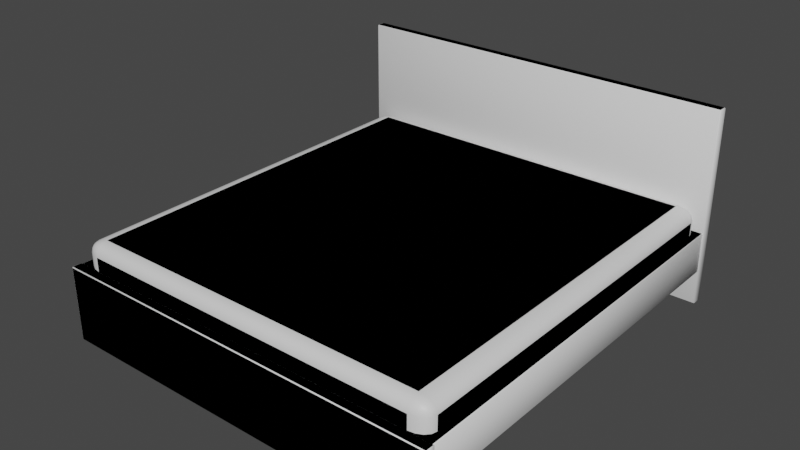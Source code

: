 # Source: bed-king.blend  (saved by Blender 2.80.41; exported with 4.5.12 LTS)
import bpy
from mathutils import Matrix  # noqa: F401  (used for matrix-valued properties, if any)

bpy.ops.wm.read_factory_settings(use_empty=True)
scene = bpy.context.scene
scene.name = 'Scene'

# ---- collections
col_collection = bpy.data.collections.new('Collection'); scene.collection.children.link(col_collection)
col_collection_2 = bpy.data.collections.new('Collection 2'); scene.collection.children.link(col_collection_2)

# ---- materials (node trees are filled in below, after node groups)
mat_material = bpy.data.materials.new('Material')
mat_material.alpha_threshold = 0.0
mat_material.use_transparent_shadow = False
mat_material.roughness = 0.5
mat_material.line_color = (0.0, 0.0, 0.0, 1.0)
mat_material_001 = bpy.data.materials.new('Material.001')
mat_material_001.alpha_threshold = 0.0
mat_material_001.use_transparent_shadow = False
mat_material_001.roughness = 0.5
mat_material_001.line_color = (0.0, 0.0, 0.0, 1.0)

# ---- material node trees
mat_material.use_nodes = True; mat_material.node_tree.nodes.clear()
_N = mat_material.node_tree.nodes; _L = mat_material.node_tree.links
n0 = _N.new('ShaderNodeOutputMaterial'); n0.name = 'Material Output'; n0.location = (300, 300)
n1 = _N.new('ShaderNodeBsdfPrincipled'); n1.name = 'Principled BSDF'; n1.location = (10, 300)
n1.distribution = 'GGX'
n1.subsurface_method = 'BURLEY'
n1.inputs[3].default_value = 1.45
_L.new(n1.outputs[0], n0.inputs[0])
n0.is_active_output = True
mat_material_001.use_nodes = True; mat_material_001.node_tree.nodes.clear()
_N = mat_material_001.node_tree.nodes; _L = mat_material_001.node_tree.links
n0 = _N.new('ShaderNodeOutputMaterial'); n0.name = 'Material Output'; n0.location = (300, 300)
n1 = _N.new('ShaderNodeBsdfPrincipled'); n1.name = 'Principled BSDF'; n1.location = (10, 300)
n1.distribution = 'GGX'
n1.subsurface_method = 'BURLEY'
n1.inputs[3].default_value = 1.45
_L.new(n1.outputs[0], n0.inputs[0])
n0.is_active_output = True

# ---- world
world_world = bpy.data.worlds.new('World'); scene.world = world_world
world_world.color = (0.05088, 0.05088, 0.05088)
world_world.use_sun_shadow = False
world_world.sun_shadow_jitter_overblur = 0.0

# ---- meshes
me_cube = bpy.data.meshes.new('Cube')
me_cube.from_pydata([(0.6725, 0.9525, 0.5109), (0.6725, 0.9525, 0.2109), (0.6725, -0.9525, 0.5109), (0.6725, -0.9525, 0.2109), (-0.6725, 0.9525, 0.5109), (-0.6725, 0.9525, 0.2109), (-0.6725, -0.9525, 0.5109), (-0.6725, -0.9525, 0.2109)], [], [(0, 4, 6, 2), (3, 2, 6, 7), (7, 6, 4, 5), (5, 1, 3, 7), (1, 0, 2, 3), (5, 4, 0, 1)])
me_cube.polygons.foreach_set('use_smooth', [True] * 6)
_uv = me_cube.uv_layers.new(name='UVMap')
_uv.uv.foreach_set('vector', [0.375, 0.0, 0.625, 0.0, 0.625, 0.25, 0.375, 0.25, 0.375, 0.25, 0.625, 0.25, 0.625, 0.5, 0.375, 0.5, 0.375, 0.5, 0.625, 0.5, 0.625, 0.75, 0.375, 0.75, 0.375, 0.75, 0.625, 0.75, 0.625, 1.0, 0.375, 1.0, 0.125, 0.5, 0.375, 0.5, 0.375, 0.75, 0.125, 0.75, 0.625, 0.5, 0.875, 0.5, 0.875, 0.75, 0.625, 0.75])
me_cube.materials.append(mat_material)
me_cube.use_remesh_preserve_volume = False
me_cube.use_remesh_preserve_attributes = False
me_cube.use_mirror_vertex_groups = False
me_cube.update()
me_cube_001 = bpy.data.meshes.new('Cube.001')
me_cube_001.from_pydata([(-1.006, 1.018, -0.0003349), (-1.006, 1.018, 0.9997), (-1.006, 1.068, -0.0003349), (-1.006, 1.068, 0.9997), (1.006, 1.018, -0.0003349), (1.006, 1.018, 0.9997), (1.006, 1.068, -0.0003349), (1.006, 1.068, 0.9997)], [], [(0, 1, 3, 2), (2, 3, 7, 6), (6, 7, 5, 4), (4, 5, 1, 0), (2, 6, 4, 0), (7, 3, 1, 5)])
me_cube_001.polygons.foreach_set('use_smooth', [True] * 6)
_uv = me_cube_001.uv_layers.new(name='UVMap')
_uv.uv.foreach_set('vector', [0.375, 0.0, 0.625, 0.0, 0.625, 0.25, 0.375, 0.25, 0.375, 0.25, 0.625, 0.25, 0.625, 0.5, 0.375, 0.5, 0.375, 0.5, 0.625, 0.5, 0.625, 0.75, 0.375, 0.75, 0.375, 0.75, 0.625, 0.75, 0.625, 1.0, 0.375, 1.0, 0.125, 0.5, 0.375, 0.5, 0.375, 0.75, 0.125, 0.75, 0.625, 0.5, 0.875, 0.5, 0.875, 0.75, 0.625, 0.75])
me_cube_001.use_remesh_preserve_volume = False
me_cube_001.use_remesh_preserve_attributes = False
me_cube_001.use_mirror_vertex_groups = False
me_cube_001.update()
me_cube_002 = bpy.data.meshes.new('Cube.002')
me_cube_002.from_pydata([(-1.0, -1.038, 0.1724), (-1.0, -1.038, 0.3797), (-1.0, 1.045, 0.1724), (-1.0, 1.045, 0.3797), (1.0, -1.038, 0.1724), (1.0, -1.038, 0.3797), (1.0, 1.045, 0.1724), (1.0, 1.045, 0.3797)], [], [(0, 1, 3, 2), (2, 3, 7, 6), (6, 7, 5, 4), (4, 5, 1, 0), (2, 6, 4, 0), (7, 3, 1, 5)])
me_cube_002.polygons.foreach_set('use_smooth', [True] * 6)
_uv = me_cube_002.uv_layers.new(name='UVMap')
_uv.uv.foreach_set('vector', [0.375, 0.0, 0.625, 0.0, 0.625, 0.25, 0.375, 0.25, 0.375, 0.25, 0.625, 0.25, 0.625, 0.5, 0.375, 0.5, 0.375, 0.5, 0.625, 0.5, 0.625, 0.75, 0.375, 0.75, 0.375, 0.75, 0.625, 0.75, 0.625, 1.0, 0.375, 1.0, 0.125, 0.5, 0.375, 0.5, 0.375, 0.75, 0.125, 0.75, 0.625, 0.5, 0.875, 0.5, 0.875, 0.75, 0.625, 0.75])
me_cube_002.use_remesh_preserve_volume = False
me_cube_002.use_remesh_preserve_attributes = False
me_cube_002.use_mirror_vertex_groups = False
me_cube_002.update()
me_cube_003 = bpy.data.meshes.new('Cube.003')
me_cube_003.from_pydata([(-1.006, -1.068, -0.0003349), (-1.006, -1.068, 0.3813), (-1.006, -1.018, -0.0003349), (-1.006, -1.018, 0.3813), (1.006, -1.068, -0.0003349), (1.006, -1.068, 0.3813), (1.006, -1.018, -0.0003349), (1.006, -1.018, 0.3813)], [], [(0, 1, 3, 2), (2, 3, 7, 6), (6, 7, 5, 4), (4, 5, 1, 0), (2, 6, 4, 0), (7, 3, 1, 5)])
me_cube_003.polygons.foreach_set('use_smooth', [True] * 6)
_uv = me_cube_003.uv_layers.new(name='UVMap')
_uv.uv.foreach_set('vector', [0.375, 0.0, 0.625, 0.0, 0.625, 0.25, 0.375, 0.25, 0.375, 0.25, 0.625, 0.25, 0.625, 0.5, 0.375, 0.5, 0.375, 0.5, 0.625, 0.5, 0.625, 0.75, 0.375, 0.75, 0.375, 0.75, 0.625, 0.75, 0.625, 1.0, 0.375, 1.0, 0.125, 0.5, 0.375, 0.5, 0.375, 0.75, 0.125, 0.75, 0.625, 0.5, 0.875, 0.5, 0.875, 0.75, 0.625, 0.75])
me_cube_003.use_remesh_preserve_volume = False
me_cube_003.use_remesh_preserve_attributes = False
me_cube_003.use_mirror_vertex_groups = False
me_cube_003.update()
me_cube_007 = bpy.data.meshes.new('Cube.007')
me_cube_007.from_pydata([(0.6125, 0.9525, 0.4509), (0.6125, 0.8925, 0.5109), (0.6725, 0.8925, 0.4509), (0.6125, 0.9479, 0.4738), (0.6125, 0.9349, 0.4933), (0.6355, 0.9479, 0.4509), (0.636, 0.9424, 0.4744), (0.6348, 0.9319, 0.4902), (0.6471, 0.9271, 0.4855), (0.6355, 0.8925, 0.5063), (0.6549, 0.8925, 0.4933), (0.6125, 0.9155, 0.5063), (0.636, 0.916, 0.5008), (0.6519, 0.9148, 0.4902), (0.6679, 0.9155, 0.4509), (0.6549, 0.9349, 0.4509), (0.6679, 0.8925, 0.4738), (0.6624, 0.916, 0.4744), (0.6519, 0.9319, 0.4732), (0.6125, 0.8925, 0.2109), (0.6125, 0.9525, 0.2709), (0.6725, 0.8925, 0.2709), (0.6125, 0.9155, 0.2154), (0.6125, 0.9349, 0.2284), (0.6355, 0.8925, 0.2154), (0.636, 0.916, 0.2209), (0.6348, 0.9319, 0.2315), (0.6471, 0.9271, 0.2362), (0.6355, 0.9479, 0.2709), (0.6549, 0.9349, 0.2709), (0.6125, 0.9479, 0.2479), (0.636, 0.9424, 0.2473), (0.6519, 0.9319, 0.2485), (0.6679, 0.8925, 0.2479), (0.6549, 0.8925, 0.2284), (0.6679, 0.9155, 0.2709), (0.6624, 0.916, 0.2473), (0.6519, 0.9148, 0.2315), (0.6725, -0.8925, 0.4509), (0.6125, -0.8925, 0.5109), (0.6125, -0.9525, 0.4509), (0.6679, -0.8925, 0.4738), (0.6549, -0.8925, 0.4933), (0.6679, -0.9155, 0.4509), (0.6624, -0.916, 0.4744), (0.6519, -0.9148, 0.4902), (0.6471, -0.9271, 0.4855), (0.6125, -0.9155, 0.5063), (0.6125, -0.9349, 0.4933), (0.6355, -0.8925, 0.5063), (0.636, -0.916, 0.5008), (0.6348, -0.9319, 0.4902), (0.6355, -0.9479, 0.4509), (0.6549, -0.9349, 0.4509), (0.6125, -0.9479, 0.4738), (0.636, -0.9424, 0.4744), (0.6519, -0.9319, 0.4732), (0.6725, -0.8925, 0.2709), (0.6125, -0.9525, 0.2709), (0.6125, -0.8925, 0.2109), (0.6679, -0.9155, 0.2709), (0.6549, -0.9349, 0.2709), (0.6679, -0.8925, 0.2479), (0.6624, -0.916, 0.2473), (0.6519, -0.9319, 0.2485), (0.6471, -0.9271, 0.2362), (0.6125, -0.9479, 0.2479), (0.6125, -0.9349, 0.2284), (0.6355, -0.9479, 0.2709), (0.636, -0.9424, 0.2473), (0.6348, -0.9319, 0.2315), (0.6355, -0.8925, 0.2154), (0.6549, -0.8925, 0.2284), (0.6125, -0.9155, 0.2154), (0.636, -0.916, 0.2209), (0.6519, -0.9148, 0.2315), (-0.6125, 0.9525, 0.4509), (-0.6725, 0.8925, 0.4509), (-0.6125, 0.8925, 0.5109), (-0.6355, 0.9479, 0.4509), (-0.6549, 0.9349, 0.4509), (-0.6125, 0.9479, 0.4738), (-0.636, 0.9424, 0.4744), (-0.6519, 0.9319, 0.4732), (-0.6471, 0.9271, 0.4855), (-0.6679, 0.8925, 0.4738), (-0.6549, 0.8925, 0.4933), (-0.6679, 0.9155, 0.4509), (-0.6624, 0.916, 0.4744), (-0.6519, 0.9148, 0.4902), (-0.6125, 0.9155, 0.5063), (-0.6125, 0.9349, 0.4933), (-0.6355, 0.8925, 0.5063), (-0.636, 0.916, 0.5008), (-0.6348, 0.9319, 0.4902), (-0.6725, 0.8925, 0.2709), (-0.6125, 0.9525, 0.2709), (-0.6125, 0.8925, 0.2109), (-0.6679, 0.9155, 0.2709), (-0.6549, 0.9349, 0.2709), (-0.6679, 0.8925, 0.2479), (-0.6624, 0.916, 0.2473), (-0.6519, 0.9319, 0.2485), (-0.6471, 0.9271, 0.2362), (-0.6125, 0.9479, 0.2479), (-0.6125, 0.9349, 0.2284), (-0.6355, 0.9479, 0.2709), (-0.636, 0.9424, 0.2473), (-0.6348, 0.9319, 0.2315), (-0.6355, 0.8925, 0.2154), (-0.6549, 0.8925, 0.2284), (-0.6125, 0.9155, 0.2154), (-0.636, 0.916, 0.2209), (-0.6519, 0.9148, 0.2315), (-0.6725, -0.8925, 0.4509), (-0.6125, -0.9525, 0.4509), (-0.6125, -0.8925, 0.5109), (-0.6679, -0.9155, 0.4509), (-0.6549, -0.9349, 0.4509), (-0.6679, -0.8925, 0.4738), (-0.6624, -0.916, 0.4744), (-0.6519, -0.9319, 0.4732), (-0.6471, -0.9271, 0.4855), (-0.6125, -0.9479, 0.4738), (-0.6125, -0.9349, 0.4933), (-0.6355, -0.9479, 0.4509), (-0.636, -0.9424, 0.4744), (-0.6348, -0.9319, 0.4902), (-0.6355, -0.8925, 0.5063), (-0.6549, -0.8925, 0.4933), (-0.6125, -0.9155, 0.5063), (-0.636, -0.916, 0.5008), (-0.6519, -0.9148, 0.4902), (-0.6125, -0.8925, 0.2109), (-0.6125, -0.9525, 0.2709), (-0.6725, -0.8925, 0.2709), (-0.6125, -0.9155, 0.2154), (-0.6125, -0.9349, 0.2284), (-0.6355, -0.8925, 0.2154), (-0.636, -0.916, 0.2209), (-0.6348, -0.9319, 0.2315), (-0.6471, -0.9271, 0.2362), (-0.6355, -0.9479, 0.2709), (-0.6549, -0.9349, 0.2709), (-0.6125, -0.9479, 0.2479), (-0.636, -0.9424, 0.2473), (-0.6519, -0.9319, 0.2485), (-0.6679, -0.8925, 0.2479), (-0.6549, -0.8925, 0.2284), (-0.6679, -0.9155, 0.2709), (-0.6624, -0.916, 0.2473), (-0.6519, -0.9148, 0.2315), (-0.6985, 0.9569, -0.0003349), (-0.6985, 0.9532, 0.003665), (-0.7013, 0.9569, 0.003665), (-0.6985, 0.9532, 0.9957), (-0.6985, 0.9569, 0.9997), (-0.7013, 0.9569, 0.9957), (-0.6985, 0.9962, -0.0003349), (-0.7013, 0.9962, 0.003665), (-0.6985, 1.0, 0.003665), (-0.6985, 0.9962, 0.9997), (-0.6985, 1.0, 0.9957), (-0.7013, 0.9962, 0.9957), (0.6983, 0.9569, -0.0003349), (0.7011, 0.9569, 0.003665), (0.6983, 0.9532, 0.003665), (0.6983, 0.9569, 0.9997), (0.6983, 0.9532, 0.9957), (0.7011, 0.9569, 0.9957), (0.6983, 0.9962, -0.0003349), (0.6983, 1.0, 0.003665), (0.7011, 0.9962, 0.003665), (0.6983, 0.9962, 0.9997), (0.7011, 0.9962, 0.9957), (0.6983, 1.0, 0.9957), (-0.6942, -0.9677, 0.1724), (-0.6942, -0.9714, 0.1764), (-0.697, -0.9677, 0.1764), (-0.6942, -0.9714, 0.3757), (-0.6942, -0.9677, 0.3797), (-0.697, -0.9677, 0.3757), (-0.6942, 0.9749, 0.1724), (-0.697, 0.9749, 0.1764), (-0.6942, 0.9786, 0.1764), (-0.6942, 0.9749, 0.3797), (-0.6942, 0.9786, 0.3757), (-0.697, 0.9749, 0.3757), (0.6941, -0.9677, 0.1724), (0.6969, -0.9677, 0.1764), (0.6941, -0.9714, 0.1764), (0.6941, -0.9677, 0.3797), (0.6941, -0.9714, 0.3757), (0.6969, -0.9677, 0.3757), (0.6941, 0.9749, 0.1724), (0.6941, 0.9786, 0.1764), (0.6969, 0.9749, 0.1764), (0.6941, 0.9749, 0.3797), (0.6969, 0.9749, 0.3757), (0.6941, 0.9786, 0.3757), (-0.6985, -0.9963, -0.0003349), (-0.6985, -1.0, 0.003665), (-0.7013, -0.9963, 0.003665), (-0.6985, -1.0, 0.3773), (-0.6985, -0.9963, 0.3813), (-0.7013, -0.9963, 0.3773), (-0.6985, -0.9569, -0.0003349), (-0.7013, -0.9569, 0.003665), (-0.6985, -0.9532, 0.003665), (-0.6985, -0.9569, 0.3813), (-0.6985, -0.9532, 0.3773), (-0.7013, -0.9569, 0.3773), (0.6983, -0.9963, -0.0003349), (0.7011, -0.9963, 0.003665), (0.6983, -1.0, 0.003665), (0.6983, -0.9963, 0.3813), (0.6983, -1.0, 0.3773), (0.7011, -0.9963, 0.3773), (0.6983, -0.9569, -0.0003349), (0.6983, -0.9532, 0.003665), (0.7011, -0.9569, 0.003665), (0.6983, -0.9569, 0.3813), (0.7011, -0.9569, 0.3773), (0.6983, -0.9532, 0.3773)], [], [(97, 19, 59, 133), (135, 114, 77, 95), (58, 40, 115, 134), (1, 78, 116, 39), (21, 2, 38, 57), (0, 3, 6, 5), (3, 4, 7, 6), (5, 6, 18, 15), (6, 7, 8, 18), (1, 9, 12, 11), (9, 10, 13, 12), (11, 12, 7, 4), (12, 13, 8, 7), (2, 14, 17, 16), (14, 15, 18, 17), (16, 17, 13, 10), (17, 18, 8, 13), (19, 22, 25, 24), (22, 23, 26, 25), (24, 25, 37, 34), (25, 26, 27, 37), (20, 28, 31, 30), (28, 29, 32, 31), (30, 31, 26, 23), (31, 32, 27, 26), (21, 33, 36, 35), (33, 34, 37, 36), (35, 36, 32, 29), (36, 37, 27, 32), (38, 41, 44, 43), (41, 42, 45, 44), (43, 44, 56, 53), (44, 45, 46, 56), (39, 47, 50, 49), (47, 48, 51, 50), (49, 50, 45, 42), (50, 51, 46, 45), (40, 52, 55, 54), (52, 53, 56, 55), (54, 55, 51, 48), (55, 56, 46, 51), (57, 60, 63, 62), (60, 61, 64, 63), (62, 63, 75, 72), (63, 64, 65, 75), (58, 66, 69, 68), (66, 67, 70, 69), (68, 69, 64, 61), (69, 70, 65, 64), (59, 71, 74, 73), (71, 72, 75, 74), (73, 74, 70, 67), (74, 75, 65, 70), (76, 79, 82, 81), (79, 80, 83, 82), (81, 82, 94, 91), (82, 83, 84, 94), (77, 85, 88, 87), (85, 86, 89, 88), (87, 88, 83, 80), (88, 89, 84, 83), (78, 90, 93, 92), (90, 91, 94, 93), (92, 93, 89, 86), (93, 94, 84, 89), (95, 98, 101, 100), (98, 99, 102, 101), (100, 101, 113, 110), (101, 102, 103, 113), (96, 104, 107, 106), (104, 105, 108, 107), (106, 107, 102, 99), (107, 108, 103, 102), (97, 109, 112, 111), (109, 110, 113, 112), (111, 112, 108, 105), (112, 113, 103, 108), (114, 117, 120, 119), (117, 118, 121, 120), (119, 120, 132, 129), (120, 121, 122, 132), (115, 123, 126, 125), (123, 124, 127, 126), (125, 126, 121, 118), (126, 127, 122, 121), (116, 128, 131, 130), (128, 129, 132, 131), (130, 131, 127, 124), (131, 132, 122, 127), (133, 136, 139, 138), (136, 137, 140, 139), (138, 139, 151, 148), (139, 140, 141, 151), (134, 142, 145, 144), (142, 143, 146, 145), (144, 145, 140, 137), (145, 146, 141, 140), (135, 147, 150, 149), (147, 148, 151, 150), (149, 150, 146, 143), (150, 151, 141, 146), (97, 133, 138, 109), (109, 138, 148, 110), (110, 148, 147, 100), (100, 147, 135, 95), (19, 97, 111, 22), (22, 111, 105, 23), (23, 105, 104, 30), (30, 104, 96, 20), (2, 21, 35, 14), (14, 35, 29, 15), (15, 29, 28, 5), (5, 28, 20, 0), (134, 115, 125, 142), (142, 125, 118, 143), (143, 118, 117, 149), (149, 117, 114, 135), (40, 58, 68, 52), (52, 68, 61, 53), (53, 61, 60, 43), (43, 60, 57, 38), (76, 96, 106, 79), (79, 106, 99, 80), (80, 99, 98, 87), (87, 98, 95, 77), (39, 116, 130, 47), (47, 130, 124, 48), (48, 124, 123, 54), (54, 123, 115, 40), (1, 39, 49, 9), (9, 49, 42, 10), (10, 42, 41, 16), (16, 41, 38, 2), (133, 59, 73, 136), (136, 73, 67, 137), (137, 67, 66, 144), (144, 66, 58, 134), (116, 78, 92, 128), (128, 92, 86, 129), (129, 86, 85, 119), (119, 85, 77, 114), (78, 1, 11, 90), (90, 11, 4, 91), (91, 4, 3, 81), (81, 3, 0, 76), (59, 19, 24, 71), (71, 24, 34, 72), (72, 34, 33, 62), (62, 33, 21, 57), (96, 76, 0, 20), (166, 168, 155, 153), (172, 174, 169, 165), (173, 161, 156, 167), (154, 157, 163, 159), (160, 162, 175, 171), (152, 153, 154), (155, 156, 157), (158, 159, 160), (161, 162, 163), (164, 165, 166), (167, 168, 169), (170, 171, 172), (173, 174, 175), (158, 152, 154, 159), (153, 155, 157, 154), (156, 161, 163, 157), (162, 160, 159, 163), (170, 158, 160, 171), (161, 173, 175, 162), (174, 172, 171, 175), (164, 170, 172, 165), (173, 167, 169, 174), (168, 166, 165, 169), (152, 164, 166, 153), (167, 156, 155, 168), (158, 170, 164, 152), (190, 192, 179, 177), (196, 198, 193, 189), (197, 185, 180, 191), (178, 181, 187, 183), (184, 186, 199, 195), (176, 177, 178), (179, 180, 181), (182, 183, 184), (185, 186, 187), (188, 189, 190), (191, 192, 193), (194, 195, 196), (197, 198, 199), (182, 176, 178, 183), (177, 179, 181, 178), (180, 185, 187, 181), (186, 184, 183, 187), (194, 182, 184, 195), (185, 197, 199, 186), (198, 196, 195, 199), (188, 194, 196, 189), (197, 191, 193, 198), (192, 190, 189, 193), (176, 188, 190, 177), (191, 180, 179, 192), (182, 194, 188, 176), (214, 216, 203, 201), (220, 222, 217, 213), (221, 209, 204, 215), (202, 205, 211, 207), (208, 210, 223, 219), (200, 201, 202), (203, 204, 205), (206, 207, 208), (209, 210, 211), (212, 213, 214), (215, 216, 217), (218, 219, 220), (221, 222, 223), (206, 200, 202, 207), (201, 203, 205, 202), (204, 209, 211, 205), (210, 208, 207, 211), (218, 206, 208, 219), (209, 221, 223, 210), (222, 220, 219, 223), (212, 218, 220, 213), (221, 215, 217, 222), (216, 214, 213, 217), (200, 212, 214, 201), (215, 204, 203, 216), (206, 218, 212, 200)])
me_cube_007.polygons.foreach_set('use_smooth', [True] * 228)
_uv = me_cube_007.uv_layers.new(name='UVMap')
_uv.uv.foreach_set('vector', [0.3862, 0.7579, 0.6138, 0.7579, 0.6138, 0.9921, 0.3862, 0.9921, 0.425, 0.5079, 0.575, 0.5079, 0.575, 0.7421, 0.425, 0.7421, 0.425, 0.2612, 0.575, 0.2612, 0.575, 0.4888, 0.425, 0.4888, 0.3862, 0.007874, 0.6138, 0.007874, 0.6138, 0.2421, 0.3862, 0.2421, 0.175, 0.5079, 0.325, 0.5079, 0.325, 0.7421, 0.175, 0.7421, 0.825, 0.7388, 0.8441, 0.7388, 0.8446, 0.7432, 0.825, 0.7431, 0.8441, 0.7388, 0.875, 0.7388, 0.875, 0.743, 0.8446, 0.7432, 0.825, 0.7431, 0.8446, 0.7432, 0.8436, 0.75, 0.825, 0.75, 0.8446, 0.7432, 0.875, 0.743, 0.875, 0.7453, 0.8436, 0.75, 0.3862, 0.007874, 0.3819, 0.007874, 0.3818, 0.004785, 0.3862, 0.004861, 0.3819, 0.007874, 0.375, 0.007874, 0.375, 0.004942, 0.3818, 0.004785, 0.3862, 0.004861, 0.3818, 0.004785, 0.382, 0.0, 0.3862, 0.0, 0.3818, 0.004785, 0.375, 0.004942, 0.375, 0.003328, 0.382, 0.0, 0.325, 0.5079, 0.325, 0.5049, 0.3446, 0.5048, 0.3441, 0.5079, 0.325, 0.5049, 0.325, 0.5, 0.3436, 0.5, 0.3446, 0.5048, 0.3441, 0.5079, 0.3446, 0.5048, 0.375, 0.5049, 0.375, 0.5079, 0.3446, 0.5048, 0.3436, 0.5, 0.3539, 0.5, 0.375, 0.5049, 0.6138, 0.7579, 0.6138, 0.7549, 0.6182, 0.7548, 0.6181, 0.7579, 0.6138, 0.7549, 0.6138, 0.75, 0.618, 0.75, 0.6182, 0.7548, 0.6181, 0.7579, 0.6182, 0.7548, 0.625, 0.7549, 0.625, 0.7579, 0.6182, 0.7548, 0.618, 0.75, 0.6203, 0.75, 0.625, 0.7549, 0.675, 0.7388, 0.675, 0.7431, 0.6554, 0.7432, 0.6559, 0.7388, 0.675, 0.7431, 0.675, 0.75, 0.6564, 0.75, 0.6554, 0.7432, 0.6559, 0.7388, 0.6554, 0.7432, 0.625, 0.743, 0.625, 0.7388, 0.6554, 0.7432, 0.6564, 0.75, 0.6461, 0.75, 0.625, 0.743, 0.175, 0.5079, 0.1559, 0.5079, 0.1554, 0.5048, 0.175, 0.5049, 0.1559, 0.5079, 0.125, 0.5079, 0.125, 0.5049, 0.1554, 0.5048, 0.175, 0.5049, 0.1554, 0.5048, 0.1564, 0.5, 0.175, 0.5, 0.1554, 0.5048, 0.125, 0.5049, 0.125, 0.5033, 0.1564, 0.5, 0.325, 0.7421, 0.3441, 0.7421, 0.3446, 0.7452, 0.325, 0.7451, 0.3441, 0.7421, 0.375, 0.7421, 0.375, 0.7451, 0.3446, 0.7452, 0.325, 0.7451, 0.3446, 0.7452, 0.3436, 0.75, 0.325, 0.75, 0.3446, 0.7452, 0.375, 0.7451, 0.375, 0.7467, 0.3436, 0.75, 0.3862, 0.2421, 0.3862, 0.2451, 0.3818, 0.2452, 0.3819, 0.2421, 0.3862, 0.2451, 0.3862, 0.25, 0.382, 0.25, 0.3818, 0.2452, 0.3819, 0.2421, 0.3818, 0.2452, 0.375, 0.2451, 0.375, 0.2421, 0.3818, 0.2452, 0.382, 0.25, 0.3797, 0.25, 0.375, 0.2451, 0.575, 0.2612, 0.575, 0.2569, 0.5946, 0.2568, 0.5941, 0.2612, 0.575, 0.2569, 0.575, 0.25, 0.5936, 0.25, 0.5946, 0.2568, 0.5941, 0.2612, 0.5946, 0.2568, 0.625, 0.257, 0.625, 0.2612, 0.5946, 0.2568, 0.5936, 0.25, 0.6039, 0.25, 0.625, 0.257, 0.175, 0.7421, 0.175, 0.7451, 0.1554, 0.7452, 0.1559, 0.7421, 0.175, 0.7451, 0.175, 0.75, 0.1564, 0.75, 0.1554, 0.7452, 0.1559, 0.7421, 0.1554, 0.7452, 0.125, 0.7451, 0.125, 0.7421, 0.1554, 0.7452, 0.1564, 0.75, 0.1461, 0.75, 0.125, 0.7451, 0.425, 0.2612, 0.4059, 0.2612, 0.4054, 0.2568, 0.425, 0.2569, 0.4059, 0.2612, 0.375, 0.2612, 0.375, 0.257, 0.4054, 0.2568, 0.425, 0.2569, 0.4054, 0.2568, 0.4064, 0.25, 0.425, 0.25, 0.4054, 0.2568, 0.375, 0.257, 0.375, 0.2547, 0.4064, 0.25, 0.6138, 0.9921, 0.6181, 0.9921, 0.6182, 0.9952, 0.6138, 0.9951, 0.6181, 0.9921, 0.625, 0.9921, 0.625, 0.9951, 0.6182, 0.9952, 0.6138, 0.9951, 0.6182, 0.9952, 0.618, 1.0, 0.6138, 1.0, 0.6182, 0.9952, 0.625, 0.9951, 0.625, 0.9967, 0.618, 1.0, 0.825, 0.5112, 0.825, 0.5069, 0.8446, 0.5068, 0.8441, 0.5112, 0.825, 0.5069, 0.825, 0.5, 0.8436, 0.5, 0.8446, 0.5068, 0.8441, 0.5112, 0.8446, 0.5068, 0.875, 0.507, 0.875, 0.5112, 0.8446, 0.5068, 0.8436, 0.5, 0.8539, 0.5, 0.875, 0.507, 0.575, 0.7421, 0.5941, 0.7421, 0.5946, 0.7452, 0.575, 0.7451, 0.5941, 0.7421, 0.625, 0.7421, 0.625, 0.7451, 0.5946, 0.7452, 0.575, 0.7451, 0.5946, 0.7452, 0.5936, 0.75, 0.575, 0.75, 0.5946, 0.7452, 0.625, 0.7451, 0.625, 0.7467, 0.5936, 0.75, 0.6138, 0.007874, 0.6138, 0.004861, 0.6182, 0.004785, 0.6181, 0.007874, 0.6138, 0.004861, 0.6138, 0.0, 0.618, 0.0, 0.6182, 0.004785, 0.6181, 0.007874, 0.6182, 0.004785, 0.625, 0.004942, 0.625, 0.007874, 0.6182, 0.004785, 0.618, 0.0, 0.6203, 0.0, 0.625, 0.004942, 0.425, 0.7421, 0.425, 0.7451, 0.4054, 0.7452, 0.4059, 0.7421, 0.425, 0.7451, 0.425, 0.75, 0.4064, 0.75, 0.4054, 0.7452, 0.4059, 0.7421, 0.4054, 0.7452, 0.375, 0.7451, 0.375, 0.7421, 0.4054, 0.7452, 0.4064, 0.75, 0.3961, 0.75, 0.375, 0.7451, 0.675, 0.5112, 0.6559, 0.5112, 0.6554, 0.5068, 0.675, 0.5069, 0.6559, 0.5112, 0.625, 0.5112, 0.625, 0.507, 0.6554, 0.5068, 0.675, 0.5069, 0.6554, 0.5068, 0.6564, 0.5, 0.675, 0.5, 0.6554, 0.5068, 0.625, 0.507, 0.625, 0.5047, 0.6564, 0.5, 0.3862, 0.7579, 0.3819, 0.7579, 0.3818, 0.7548, 0.3862, 0.7549, 0.3819, 0.7579, 0.375, 0.7579, 0.375, 0.7549, 0.3818, 0.7548, 0.3862, 0.7549, 0.3818, 0.7548, 0.382, 0.75, 0.3862, 0.75, 0.3818, 0.7548, 0.375, 0.7549, 0.375, 0.7533, 0.382, 0.75, 0.575, 0.5079, 0.575, 0.5049, 0.5946, 0.5048, 0.5941, 0.5079, 0.575, 0.5049, 0.575, 0.5, 0.5936, 0.5, 0.5946, 0.5048, 0.5941, 0.5079, 0.5946, 0.5048, 0.625, 0.5049, 0.625, 0.5079, 0.5946, 0.5048, 0.5936, 0.5, 0.6039, 0.5, 0.625, 0.5049, 0.575, 0.4888, 0.5941, 0.4888, 0.5946, 0.4932, 0.575, 0.4931, 0.5941, 0.4888, 0.625, 0.4888, 0.625, 0.493, 0.5946, 0.4932, 0.575, 0.4931, 0.5946, 0.4932, 0.5936, 0.5, 0.575, 0.5, 0.5946, 0.4932, 0.625, 0.493, 0.625, 0.4953, 0.5936, 0.5, 0.6138, 0.2421, 0.6181, 0.2421, 0.6182, 0.2452, 0.6138, 0.2451, 0.6181, 0.2421, 0.625, 0.2421, 0.625, 0.2451, 0.6182, 0.2452, 0.6138, 0.2451, 0.6182, 0.2452, 0.618, 0.25, 0.6138, 0.25, 0.6182, 0.2452, 0.625, 0.2451, 0.625, 0.2467, 0.618, 0.25, 0.3862, 0.9921, 0.3862, 0.9951, 0.3818, 0.9952, 0.3819, 0.9921, 0.3862, 0.9951, 0.3862, 1.0, 0.382, 1.0, 0.3818, 0.9952, 0.3819, 0.9921, 0.3818, 0.9952, 0.375, 0.9951, 0.375, 0.9921, 0.3818, 0.9952, 0.382, 1.0, 0.3797, 1.0, 0.375, 0.9951, 0.425, 0.4888, 0.425, 0.4931, 0.4054, 0.4932, 0.4059, 0.4888, 0.425, 0.4931, 0.425, 0.5, 0.4064, 0.5, 0.4054, 0.4932, 0.4059, 0.4888, 0.4054, 0.4932, 0.375, 0.493, 0.375, 0.4888, 0.4054, 0.4932, 0.4064, 0.5, 0.3961, 0.5, 0.375, 0.493, 0.425, 0.5079, 0.4059, 0.5079, 0.4054, 0.5048, 0.425, 0.5049, 0.4059, 0.5079, 0.375, 0.5079, 0.375, 0.5049, 0.4054, 0.5048, 0.425, 0.5049, 0.4054, 0.5048, 0.4064, 0.5, 0.425, 0.5, 0.4054, 0.5048, 0.375, 0.5049, 0.375, 0.5033, 0.4064, 0.5, 0.3862, 0.7579, 0.3862, 0.9921, 0.3819, 0.9921, 0.3819, 0.7579, 0.3819, 0.7579, 0.3819, 0.9921, 0.375, 0.9921, 0.375, 0.7579, 0.375, 0.7421, 0.375, 0.5079, 0.4059, 0.5079, 0.4059, 0.7421, 0.4059, 0.7421, 0.4059, 0.5079, 0.425, 0.5079, 0.425, 0.7421, 0.6138, 0.7579, 0.3862, 0.7579, 0.3862, 0.7549, 0.6138, 0.7549, 0.6138, 0.7549, 0.3862, 0.7549, 0.3862, 0.75, 0.6138, 0.75, 0.625, 0.7388, 0.625, 0.5112, 0.6559, 0.5112, 0.6559, 0.7388, 0.6559, 0.7388, 0.6559, 0.5112, 0.675, 0.5112, 0.675, 0.7388, 0.325, 0.5079, 0.175, 0.5079, 0.175, 0.5049, 0.325, 0.5049, 0.325, 0.5049, 0.175, 0.5049, 0.175, 0.5, 0.325, 0.5, 0.825, 0.75, 0.675, 0.75, 0.675, 0.7431, 0.825, 0.7431, 0.825, 0.7431, 0.675, 0.7431, 0.675, 0.7388, 0.825, 0.7388, 0.425, 0.4888, 0.575, 0.4888, 0.575, 0.4931, 0.425, 0.4931, 0.425, 0.4931, 0.575, 0.4931, 0.575, 0.5, 0.425, 0.5, 0.425, 0.5, 0.575, 0.5, 0.575, 0.5049, 0.425, 0.5049, 0.425, 0.5049, 0.575, 0.5049, 0.575, 0.5079, 0.425, 0.5079, 0.575, 0.2612, 0.425, 0.2612, 0.425, 0.2569, 0.575, 0.2569, 0.575, 0.2569, 0.425, 0.2569, 0.425, 0.25, 0.575, 0.25, 0.325, 0.75, 0.175, 0.75, 0.175, 0.7451, 0.325, 0.7451, 0.325, 0.7451, 0.175, 0.7451, 0.175, 0.7421, 0.325, 0.7421, 0.825, 0.5112, 0.675, 0.5112, 0.675, 0.5069, 0.825, 0.5069, 0.825, 0.5069, 0.675, 0.5069, 0.675, 0.5, 0.825, 0.5, 0.575, 0.75, 0.425, 0.75, 0.425, 0.7451, 0.575, 0.7451, 0.575, 0.7451, 0.425, 0.7451, 0.425, 0.7421, 0.575, 0.7421, 0.3862, 0.2421, 0.6138, 0.2421, 0.6138, 0.2451, 0.3862, 0.2451, 0.3862, 0.2451, 0.6138, 0.2451, 0.6138, 0.25, 0.3862, 0.25, 0.625, 0.2612, 0.625, 0.4888, 0.5941, 0.4888, 0.5941, 0.2612, 0.5941, 0.2612, 0.5941, 0.4888, 0.575, 0.4888, 0.575, 0.2612, 0.3862, 0.007874, 0.3862, 0.2421, 0.3819, 0.2421, 0.3819, 0.007874, 0.3819, 0.007874, 0.3819, 0.2421, 0.375, 0.2421, 0.375, 0.007874, 0.375, 0.5079, 0.375, 0.7421, 0.3441, 0.7421, 0.3441, 0.5079, 0.3441, 0.5079, 0.3441, 0.7421, 0.325, 0.7421, 0.325, 0.5079, 0.3862, 0.9921, 0.6138, 0.9921, 0.6138, 0.9951, 0.3862, 0.9951, 0.3862, 0.9951, 0.6138, 0.9951, 0.6138, 1.0, 0.3862, 1.0, 0.375, 0.4888, 0.375, 0.2612, 0.4059, 0.2612, 0.4059, 0.4888, 0.4059, 0.4888, 0.4059, 0.2612, 0.425, 0.2612, 0.425, 0.4888, 0.6138, 0.2421, 0.6138, 0.007874, 0.6181, 0.007874, 0.6181, 0.2421, 0.6181, 0.2421, 0.6181, 0.007874, 0.625, 0.007874, 0.625, 0.2421, 0.625, 0.5079, 0.625, 0.7421, 0.5941, 0.7421, 0.5941, 0.5079, 0.5941, 0.5079, 0.5941, 0.7421, 0.575, 0.7421, 0.575, 0.5079, 0.6138, 0.007874, 0.3862, 0.007874, 0.3862, 0.004861, 0.6138, 0.004861, 0.6138, 0.004861, 0.3862, 0.004861, 0.3862, 0.0, 0.6138, 0.0, 0.875, 0.5112, 0.875, 0.7388, 0.8441, 0.7388, 0.8441, 0.5112, 0.8441, 0.5112, 0.8441, 0.7388, 0.825, 0.7388, 0.825, 0.5112, 0.6138, 0.9921, 0.6138, 0.7579, 0.6181, 0.7579, 0.6181, 0.9921, 0.6181, 0.9921, 0.6181, 0.7579, 0.625, 0.7579, 0.625, 0.9921, 0.125, 0.7421, 0.125, 0.5079, 0.1559, 0.5079, 0.1559, 0.7421, 0.1559, 0.7421, 0.1559, 0.5079, 0.175, 0.5079, 0.175, 0.7421, 0.675, 0.5112, 0.825, 0.5112, 0.825, 0.7388, 0.675, 0.7388, 0.376, 0.7505, 0.624, 0.7505, 0.624, 0.9995, 0.376, 0.9995, 0.376, 0.52, 0.624, 0.52, 0.624, 0.73, 0.376, 0.73, 0.6255, 0.52, 0.8745, 0.52, 0.8745, 0.73, 0.6255, 0.73, 0.376, 0.02, 0.624, 0.02, 0.624, 0.23, 0.376, 0.23, 0.376, 0.2505, 0.624, 0.2505, 0.624, 0.4995, 0.376, 0.4995, 0.1255, 0.73, 0.1255, 0.75, 0.125, 0.73, 0.624, 0.9995, 0.625, 0.9995, 0.624, 1.0, 0.1255, 0.52, 0.125, 0.52, 0.1255, 0.5, 0.8745, 0.52, 0.8745, 0.5, 0.875, 0.52, 0.3745, 0.73, 0.375, 0.73, 0.3745, 0.75, 0.6255, 0.73, 0.6255, 0.75, 0.625, 0.73, 0.3745, 0.52, 0.3745, 0.5, 0.375, 0.52, 0.6255, 0.52, 0.625, 0.52, 0.6255, 0.5, 0.1255, 0.52, 0.1255, 0.73, 0.125, 0.73, 0.125, 0.52, 0.376, 0.9995, 0.624, 0.9995, 0.624, 1.0, 0.376, 1.0, 0.8745, 0.73, 0.8745, 0.52, 0.875, 0.52, 0.875, 0.73, 0.624, 0.2505, 0.376, 0.2505, 0.376, 0.23, 0.624, 0.23, 0.3745, 0.52, 0.1255, 0.52, 0.1255, 0.5, 0.3745, 0.5, 0.8745, 0.52, 0.6255, 0.52, 0.6255, 0.5, 0.8745, 0.5, 0.624, 0.52, 0.376, 0.52, 0.376, 0.4995, 0.624, 0.4995, 0.3745, 0.73, 0.3745, 0.52, 0.376, 0.52, 0.376, 0.73, 0.6255, 0.52, 0.6255, 0.73, 0.624, 0.73, 0.624, 0.52, 0.624, 0.7505, 0.376, 0.7505, 0.376, 0.73, 0.624, 0.73, 0.1255, 0.73, 0.3745, 0.73, 0.3745, 0.75, 0.1255, 0.75, 0.6255, 0.73, 0.8745, 0.73, 0.8745, 0.75, 0.6255, 0.75, 0.1255, 0.52, 0.3745, 0.52, 0.3745, 0.73, 0.1255, 0.73, 0.3798, 0.7505, 0.6202, 0.7505, 0.6202, 0.9995, 0.3798, 0.9995, 0.3798, 0.5005, 0.6202, 0.5005, 0.6202, 0.7495, 0.3798, 0.7495, 0.6255, 0.5005, 0.8745, 0.5005, 0.8745, 0.7495, 0.6255, 0.7495, 0.3798, 0.00048, 0.6202, 0.00048, 0.6202, 0.2495, 0.3798, 0.2495, 0.3798, 0.2505, 0.6202, 0.2505, 0.6202, 0.4995, 0.3798, 0.4995, 0.1255, 0.7495, 0.1255, 0.75, 0.125, 0.7495, 0.6202, 0.9995, 0.625, 0.9995, 0.6202, 1.0, 0.1255, 0.5005, 0.125, 0.5005, 0.1255, 0.5, 0.8745, 0.5005, 0.8745, 0.5, 0.875, 0.5005, 0.3745, 0.7495, 0.375, 0.7495, 0.3745, 0.75, 0.6255, 0.7495, 0.6255, 0.75, 0.625, 0.7495, 0.3745, 0.5005, 0.3745, 0.5, 0.375, 0.5005, 0.6255, 0.5005, 0.625, 0.5005, 0.6255, 0.5, 0.1255, 0.5005, 0.1255, 0.7495, 0.125, 0.7495, 0.125, 0.5005, 0.3798, 0.9995, 0.6202, 0.9995, 0.6202, 1.0, 0.3798, 1.0, 0.8745, 0.7495, 0.8745, 0.5005, 0.875, 0.5005, 0.875, 0.7495, 0.6202, 0.2505, 0.3798, 0.2505, 0.3798, 0.2495, 0.6202, 0.2495, 0.3745, 0.5005, 0.1255, 0.5005, 0.1255, 0.5, 0.3745, 0.5, 0.8745, 0.5005, 0.6255, 0.5005, 0.6255, 0.5, 0.8745, 0.5, 0.6202, 0.5005, 0.3798, 0.5005, 0.3798, 0.4995, 0.6202, 0.4995, 0.3745, 0.7495, 0.3745, 0.5005, 0.3798, 0.5005, 0.3798, 0.7495, 0.6255, 0.5005, 0.6255, 0.7495, 0.6202, 0.7495, 0.6202, 0.5005, 0.6202, 0.7505, 0.3798, 0.7505, 0.3798, 0.7495, 0.6202, 0.7495, 0.1255, 0.7495, 0.3745, 0.7495, 0.3745, 0.75, 0.1255, 0.75, 0.6255, 0.7495, 0.8745, 0.7495, 0.8745, 0.75, 0.6255, 0.75, 0.1255, 0.5005, 0.3745, 0.5005, 0.3745, 0.7495, 0.1255, 0.7495, 0.3776, 0.7505, 0.6224, 0.7505, 0.6224, 0.9995, 0.3776, 0.9995, 0.3776, 0.52, 0.6224, 0.52, 0.6224, 0.73, 0.3776, 0.73, 0.6255, 0.52, 0.8745, 0.52, 0.8745, 0.73, 0.6255, 0.73, 0.3776, 0.02, 0.6224, 0.02, 0.6224, 0.23, 0.3776, 0.23, 0.3776, 0.2505, 0.6224, 0.2505, 0.6224, 0.4995, 0.3776, 0.4995, 0.1255, 0.73, 0.1255, 0.75, 0.125, 0.73, 0.6224, 0.9995, 0.625, 0.9995, 0.6224, 1.0, 0.1255, 0.52, 0.125, 0.52, 0.1255, 0.5, 0.8745, 0.52, 0.8745, 0.5, 0.875, 0.52, 0.3745, 0.73, 0.375, 0.73, 0.3745, 0.75, 0.6255, 0.73, 0.6255, 0.75, 0.625, 0.73, 0.3745, 0.52, 0.3745, 0.5, 0.375, 0.52, 0.6255, 0.52, 0.625, 0.52, 0.6255, 0.5, 0.1255, 0.52, 0.1255, 0.73, 0.125, 0.73, 0.125, 0.52, 0.3776, 0.9995, 0.6224, 0.9995, 0.6224, 1.0, 0.3776, 1.0, 0.8745, 0.73, 0.8745, 0.52, 0.875, 0.52, 0.875, 0.73, 0.6224, 0.2505, 0.3776, 0.2505, 0.3776, 0.23, 0.6224, 0.23, 0.3745, 0.52, 0.1255, 0.52, 0.1255, 0.5, 0.3745, 0.5, 0.8745, 0.52, 0.6255, 0.52, 0.6255, 0.5, 0.8745, 0.5, 0.6224, 0.52, 0.3776, 0.52, 0.3776, 0.4995, 0.6224, 0.4995, 0.3745, 0.73, 0.3745, 0.52, 0.3776, 0.52, 0.3776, 0.73, 0.6255, 0.52, 0.6255, 0.73, 0.6224, 0.73, 0.6224, 0.52, 0.6224, 0.7505, 0.3776, 0.7505, 0.3776, 0.73, 0.6224, 0.73, 0.1255, 0.73, 0.3745, 0.73, 0.3745, 0.75, 0.1255, 0.75, 0.6255, 0.73, 0.8745, 0.73, 0.8745, 0.75, 0.6255, 0.75, 0.1255, 0.52, 0.3745, 0.52, 0.3745, 0.73, 0.1255, 0.73])
me_cube_007.materials.append(mat_material_001)
me_cube_007.use_remesh_preserve_volume = False
me_cube_007.use_remesh_preserve_attributes = False
me_cube_007.use_mirror_vertex_groups = False
me_cube_007.update()

# ---- objects
ob_cube = bpy.data.objects.new('Cube', me_cube)
ob_cube_001 = bpy.data.objects.new('Cube.001', me_cube_001)
ob_cube_002 = bpy.data.objects.new('Cube.002', me_cube_002)
ob_cube_003 = bpy.data.objects.new('Cube.003', me_cube_003)
ob_cube_007 = bpy.data.objects.new('Cube.007', me_cube_007)

# ---- transforms, parenting, visibility, modifiers, constraints
ob_cube.location = (0.0, 0.0, 0.0)
ob_cube.scale = (1.435, 1.068, 1.0)
ob_cube.lock_rotations_4d = False
ob_cube.empty_display_type = 'ARROWS'
ob_cube.lineart.crease_threshold = 0.0
_m = ob_cube.modifiers.new('Bevel', 'BEVEL')
_m.width = 0.06
_m.width_pct = 0.06
_m.segments = 4
_m.limit_method = 'NONE'
_m.spread = 0.0
ob_cube_001.location = (0.0, 0.0, 0.0)
ob_cube_001.lineart.crease_threshold = 0.0
_m = ob_cube_001.modifiers.new('Bevel', 'BEVEL')
_m.width = 0.004
_m.width_pct = 0.004
_m.limit_method = 'NONE'
_m.spread = 0.0
ob_cube_002.location = (0.0, 0.0, 0.0)
ob_cube_002.lineart.crease_threshold = 0.0
_m = ob_cube_002.modifiers.new('Bevel', 'BEVEL')
_m.width = 0.004
_m.width_pct = 0.004
_m.limit_method = 'NONE'
_m.spread = 0.0
ob_cube_003.location = (0.0, 0.0, 0.0)
ob_cube_003.lineart.crease_threshold = 0.0
_m = ob_cube_003.modifiers.new('Bevel', 'BEVEL')
_m.width = 0.004
_m.width_pct = 0.004
_m.limit_method = 'NONE'
_m.spread = 0.0
ob_cube_007.location = (0.0, 0.0, 0.0)
ob_cube_007.scale = (1.435, 1.068, 1.0)
ob_cube_007.lock_rotations_4d = False
ob_cube_007.empty_display_type = 'ARROWS'
ob_cube_007.lineart.crease_threshold = 0.0

# ---- collection membership
col_collection.objects.link(ob_cube)
col_collection.objects.link(ob_cube_001)
col_collection.objects.link(ob_cube_002)
col_collection.objects.link(ob_cube_003)
col_collection_2.objects.link(ob_cube_007)

# ---- scene / render settings (as saved in the file)
scene.frame_start = 1; scene.frame_end = 250; scene.frame_set(1)
scene.render.engine = 'BLENDER_EEVEE_NEXT'
scene.render.motion_blur_shutter = 1.0
scene.cycles.use_denoising = False
scene.cycles.samples = 128
scene.cycles.sampling_pattern = 'TABULATED_SOBOL'
scene.cycles.use_adaptive_sampling = False
scene.cycles.use_light_tree = False
scene.view_settings.view_transform = 'Filmic'
bpy.context.view_layer.update()

# ---- added for rendering (the .blend has no active camera and no usable light): camera, sun
cam_auto = bpy.data.cameras.new('AutoCamera')
cam_auto.lens = 50.0
cam_auto.sensor_width = 36.0
cam_auto.clip_end = 1000.0
ob_auto_camera = bpy.data.objects.new('AutoCamera', cam_auto)
scene.collection.objects.link(ob_auto_camera)
ob_auto_camera.location = (2.86871, -3.44257, 2.7947)
ob_auto_camera.rotation_euler = (1.09748, -7.21219e-08, 0.694738)
scene.camera = ob_auto_camera
light_auto_sun = bpy.data.lights.new('AutoSun', 'SUN')
light_auto_sun.energy = 3.0
light_auto_sun.angle = 0.0523599
ob_auto_sun = bpy.data.objects.new('AutoSun', light_auto_sun)
scene.collection.objects.link(ob_auto_sun)
ob_auto_sun.rotation_euler = (0.872665, 0.174533, 0.523599)
bpy.context.view_layer.update()
